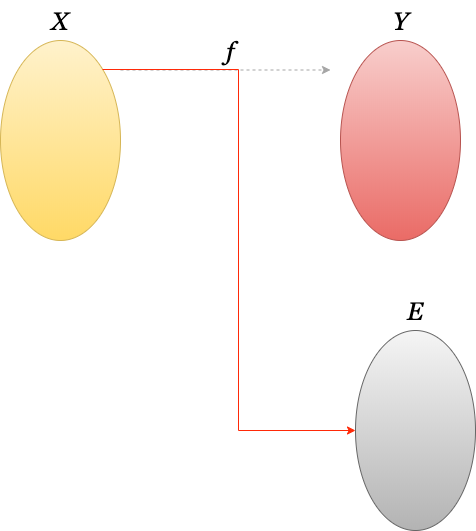

The diagram above was exported from draw.io. Its source (the exported page's mxGraphModel, read from the mxfile embedded in the PNG):
<mxGraphModel dx="392" dy="1117" grid="1" gridSize="10" guides="1" tooltips="1" connect="1" arrows="1" fold="1" page="1" pageScale="1" pageWidth="827" pageHeight="1169" math="0" shadow="0">
  <root>
    <mxCell id="fILGYSgaMRvJFfG_HA-B-0" />
    <mxCell id="fILGYSgaMRvJFfG_HA-B-1" parent="fILGYSgaMRvJFfG_HA-B-0" />
    <mxCell id="v3-Tx3cUaFx9phNjxajm-9" value="" style="group" parent="fILGYSgaMRvJFfG_HA-B-1" vertex="1" connectable="0">
      <mxGeometry x="210" y="240" width="475" height="530" as="geometry" />
    </mxCell>
    <mxCell id="v3-Tx3cUaFx9phNjxajm-0" style="edgeStyle=orthogonalEdgeStyle;rounded=0;orthogonalLoop=1;jettySize=auto;html=1;fontFamily=Georgia;fontSize=25;dashed=1;strokeColor=#A6A6A6;" parent="v3-Tx3cUaFx9phNjxajm-9" edge="1">
      <mxGeometry relative="1" as="geometry">
        <mxPoint x="330" y="69.5" as="targetPoint" />
        <mxPoint x="120" y="69.5" as="sourcePoint" />
      </mxGeometry>
    </mxCell>
    <mxCell id="v3-Tx3cUaFx9phNjxajm-1" value="" style="ellipse;whiteSpace=wrap;html=1;fillColor=#fff2cc;strokeColor=#d6b656;gradientDirection=south;gradientColor=#ffd966;" parent="v3-Tx3cUaFx9phNjxajm-9" vertex="1">
      <mxGeometry y="40" width="120" height="200" as="geometry" />
    </mxCell>
    <mxCell id="v3-Tx3cUaFx9phNjxajm-2" value="X" style="text;html=1;resizable=0;autosize=1;align=center;verticalAlign=middle;points=[];fillColor=none;strokeColor=none;rounded=0;fontFamily=Georgia;fontSize=25;fontStyle=2" parent="v3-Tx3cUaFx9phNjxajm-9" vertex="1">
      <mxGeometry x="45" width="30" height="40" as="geometry" />
    </mxCell>
    <mxCell id="v3-Tx3cUaFx9phNjxajm-3" value="" style="ellipse;whiteSpace=wrap;html=1;gradientDirection=south;gradientColor=#ea6b66;fillColor=#f8cecc;strokeColor=#b85450;" parent="v3-Tx3cUaFx9phNjxajm-9" vertex="1">
      <mxGeometry x="340" y="40" width="120" height="200" as="geometry" />
    </mxCell>
    <mxCell id="v3-Tx3cUaFx9phNjxajm-4" value="Y" style="text;html=1;resizable=0;autosize=1;align=center;verticalAlign=middle;points=[];fillColor=none;strokeColor=none;rounded=0;fontFamily=Georgia;fontSize=25;fontStyle=2" parent="v3-Tx3cUaFx9phNjxajm-9" vertex="1">
      <mxGeometry x="385" width="30" height="40" as="geometry" />
    </mxCell>
    <mxCell id="v3-Tx3cUaFx9phNjxajm-5" value="f" style="text;html=1;resizable=0;autosize=1;align=center;verticalAlign=middle;points=[];fillColor=none;strokeColor=none;rounded=0;fontFamily=Georgia;fontSize=25;fontStyle=2" parent="v3-Tx3cUaFx9phNjxajm-9" vertex="1">
      <mxGeometry x="220" y="30" width="20" height="40" as="geometry" />
    </mxCell>
    <mxCell id="v3-Tx3cUaFx9phNjxajm-6" value="" style="ellipse;whiteSpace=wrap;html=1;gradientDirection=south;gradientColor=#b3b3b3;fillColor=#f5f5f5;strokeColor=#666666;" parent="v3-Tx3cUaFx9phNjxajm-9" vertex="1">
      <mxGeometry x="355" y="330" width="120" height="200" as="geometry" />
    </mxCell>
    <mxCell id="v3-Tx3cUaFx9phNjxajm-8" style="edgeStyle=orthogonalEdgeStyle;rounded=0;orthogonalLoop=1;jettySize=auto;html=1;exitX=1;exitY=0;exitDx=0;exitDy=0;entryX=0;entryY=0.5;entryDx=0;entryDy=0;fontFamily=Georgia;fontSize=25;strokeColor=#FF2908;" parent="v3-Tx3cUaFx9phNjxajm-9" source="v3-Tx3cUaFx9phNjxajm-1" target="v3-Tx3cUaFx9phNjxajm-6" edge="1">
      <mxGeometry relative="1" as="geometry" />
    </mxCell>
    <mxCell id="v3-Tx3cUaFx9phNjxajm-7" value="E" style="text;html=1;resizable=0;autosize=1;align=center;verticalAlign=middle;points=[];fillColor=none;strokeColor=none;rounded=0;fontFamily=Georgia;fontSize=25;fontStyle=2" parent="v3-Tx3cUaFx9phNjxajm-9" vertex="1">
      <mxGeometry x="400" y="290" width="30" height="40" as="geometry" />
    </mxCell>
  </root>
</mxGraphModel>